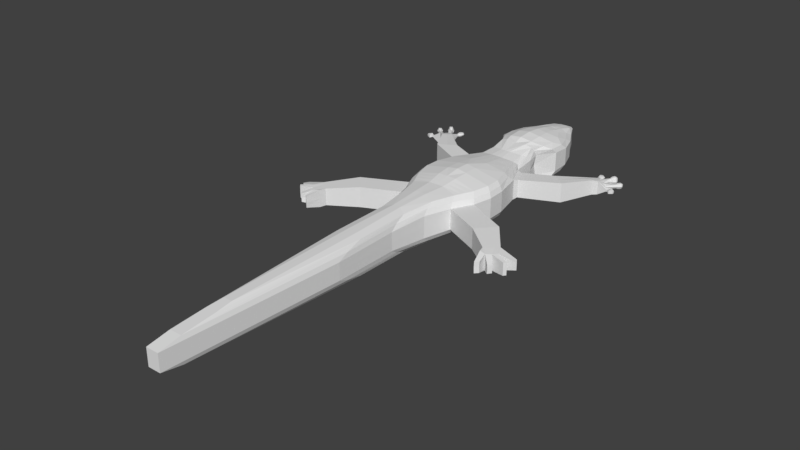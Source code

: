 # Source: gecko.blend  (saved by Blender 2.79.0; exported with 4.5.12 LTS)
import bpy
from mathutils import Matrix  # noqa: F401  (used for matrix-valued properties, if any)

bpy.ops.wm.read_factory_settings(use_empty=True)
scene = bpy.context.scene
scene.name = 'Scene'

# ---- collections
col_collection_1 = bpy.data.collections.new('Collection 1'); scene.collection.children.link(col_collection_1)

# ---- world
world_world = bpy.data.worlds.new('World'); scene.world = world_world
world_world.color = (0.05088, 0.05088, 0.05088)
world_world.use_sun_shadow = False
world_world.sun_shadow_jitter_overblur = 0.0
world_world.cycles.sampling_method = 'MANUAL'

# ---- meshes
me_plane_001 = bpy.data.meshes.new('Plane.001')
me_plane_001.from_pydata([(-0.6965, 1.197, 0.0), (-0.6856, 1.501, 0.0), (-0.5814, 1.96, 0.0), (-0.3977, 2.354, 0.0), (-0.369, 2.746, 0.0), (-0.3, 2.956, 0.0), (-0.5071, 3.282, 0.0), (-0.5055, 3.587, 0.0), (-0.3951, 3.895, 0.0), (-0.2496, 4.146, 0.0), (-0.1318, 4.373, 0.0), (-0.06417, 4.442, 0.1107), (-0.6194, 0.8782, 0.0), (-0.4514, 0.5301, 0.0), (-0.3192, 0.08135, 0.0), (-0.2441, -0.5546, 0.0), (-0.2559, -1.659, 0.0), (-0.1051, -4.616, 0.0), (-0.6953, 1.197, 0.1694), (-0.6842, 1.5, 0.1707), (-0.5801, 1.959, 0.1693), (-0.389, 2.355, 0.1409), (-0.3628, 2.748, 0.1689), (-0.3219, 2.97, 0.1747), (-0.507, 3.282, 0.1647), (-0.5054, 3.587, 0.1477), (-0.395, 3.895, 0.1414), (-0.2495, 4.146, 0.1414), (-0.132, 4.382, 0.148), (-0.06863, 4.442, 0.1413), (0.0, 4.445, 0.1414), (-0.6194, 0.8782, 0.161), (-0.4514, 0.5301, 0.1691), (-0.3174, 0.07802, 0.1797), (-0.2431, -0.5565, 0.1498), (-0.2559, -1.659, 0.1415), (-0.1051, -4.616, 0.1414), (-0.6525, 1.225, 0.2489), (-0.6419, 1.511, 0.2496), (-0.5445, 1.855, 0.2475), (-0.3363, 2.417, 0.2053), (-0.318, 2.698, 0.2387), (-0.306, 2.926, 0.264), (-0.4792, 3.194, 0.2463), (-0.4777, 3.481, 0.2328), (-0.3735, 3.772, 0.2111), (-0.2364, 4.009, 0.2079), (-0.157, 4.243, 0.2079), (-0.04794, 4.29, 0.2079), (-0.5828, 0.9255, 0.2385), (-0.4267, 0.5985, 0.2469), (-0.2999, 0.1713, 0.2627), (-0.225, -0.4364, 0.2291), (-0.2391, -1.472, 0.2164), (-0.1002, -4.254, 0.2079), (-0.5862, 1.27, 0.3166), (-0.5767, 1.528, 0.3157), (-0.4899, 1.84, 0.309), (-0.2937, 2.354, 0.2579), (-0.2644, 2.613, 0.2774), (-0.2816, 2.877, 0.3234), (-0.376, 3.09, 0.3075), (-0.3964, 3.328, 0.3005), (-0.3398, 3.577, 0.2945), (-0.2156, 3.792, 0.2877), (-0.1439, 4.004, 0.2681), (-0.04518, 4.046, 0.2676), (-0.5227, 0.9986, 0.3099), (-0.3863, 0.7055, 0.306), (-0.2757, 0.3247, 0.3174), (-0.1995, -0.2413, 0.299), (-0.2096, -1.183, 0.2842), (-0.09243, -3.684, 0.2577), (-0.07468, 4.395, 0.0), (0.0, 4.395, 0.0), (-0.03745, 4.445, 0.111), (0.0, 4.447, 0.1114), (-0.08494, -4.616, 0.0), (-0.03741, 4.445, 0.1414), (0.0, 4.445, 0.1414), (-0.0849, -4.616, 0.1414), (-0.03633, 4.29, 0.2079), (-0.08111, -4.254, 0.2079), (-0.1679, 1.272, 0.4068), (-0.1647, 1.518, 0.4018), (-0.1446, 1.828, 0.3714), (-0.09631, 2.317, 0.2889), (-0.08061, 2.562, 0.3036), (-0.1737, 2.858, 0.3587), (-0.1978, 2.989, 0.3746), (-0.2, 3.235, 0.3856), (-0.1734, 3.485, 0.3642), (-0.1362, 3.689, 0.3322), (-0.1157, 3.89, 0.2878), (-0.0339, 3.931, 0.2962), (-0.1554, 1.028, 0.3925), (-0.1249, 0.7557, 0.3543), (-0.09235, 0.398, 0.3543), (-0.06299, -0.1515, 0.3375), (-0.08512, -1.049, 0.32), (-0.07239, -3.414, 0.2813), (0.0, 4.395, 0.0), (-0.01723, 4.446, 0.1119), (0.0, -4.616, 0.0), (0.0, 4.445, 0.1414), (0.0, -4.616, 0.1414), (0.0, 4.29, 0.2079), (0.0, -4.254, 0.2079), (0.0, 1.28, 0.4303), (0.0, 1.525, 0.4244), (0.0, 1.828, 0.3738), (0.0, 2.313, 0.2921), (0.0, 2.556, 0.3058), (0.0, 2.841, 0.348), (0.0, 2.988, 0.4022), (0.0, 3.235, 0.4169), (0.0, 3.485, 0.3907), (0.0, 3.689, 0.353), (0.0, 3.89, 0.3044), (0.0, 3.931, 0.2966), (0.0, 1.028, 0.3957), (0.0, 0.7557, 0.3539), (0.0, 0.399, 0.3518), (0.0, -0.1515, 0.3373), (0.0, -1.049, 0.3205), (0.0, -3.414, 0.2813), (-0.6122, 2.033, 0.0), (-0.4729, 2.332, 0.0), (-0.6113, 2.033, 0.1486), (-0.4663, 2.333, 0.127), (-1.211, 2.335, 0.0), (-0.9576, 2.546, 0.0), (-1.21, 2.335, 0.1626), (-0.9512, 2.544, 0.141), (-1.474, 2.811, 0.0), (-1.384, 2.957, 0.0), (-1.474, 2.81, 0.1224), (-1.389, 2.957, 0.0931), (-1.607, 2.923, 0.0), (-1.454, 3.05, 0.0), (-1.595, 2.924, 0.06272), (-1.451, 3.048, 0.06492), (-0.4846, 2.157, 0.1551), (-0.4404, 2.136, 0.2264), (-0.3918, 2.097, 0.2835), (-0.1205, 2.073, 0.3301), (0.0, 2.07, 0.333), (-0.5388, 2.183, 0.1378), (-1.081, 2.44, 0.1518), (-1.416, 2.857, 0.1176), (-1.531, 2.986, 0.0), (-1.529, 2.985, 0.07141), (-1.451, 3.048, 0.06492), (-1.454, 3.05, 0.0), (-1.519, 2.995, 0.0), (-1.518, 2.995, 0.05554), (-1.463, 3.039, 0.05098), (-1.465, 3.04, 0.0), (-1.55, 2.854, 0.0), (-1.55, 2.853, 0.1109), (-1.597, 2.91, 0.07257), (-1.597, 2.911, 0.0), (-1.595, 2.932, 0.0), (-1.595, 2.932, 0.062), (-1.54, 2.976, 0.05745), (-1.542, 2.977, 0.0), (-1.444, 3.038, 0.0), (-1.434, 3.041, 0.05589), (-1.709, 2.893, 0.0), (-1.706, 2.855, 0.0), (-1.705, 2.855, 0.01399), (-1.709, 2.893, 0.01453), (-1.723, 3.034, 0.0), (-1.68, 3.071, 0.0), (-1.712, 3.043, 0.02857), (-1.69, 3.061, 0.02667), (-1.584, 3.169, 0.0), (-1.545, 3.202, 0.0), (-1.572, 3.177, 0.04541), (-1.554, 3.192, 0.0439), (-1.39, 3.144, 0.0), (-1.436, 3.155, 0.0), (-1.4, 3.147, 0.02294), (-1.423, 3.153, 0.02258), (-1.731, 2.891, 0.0), (-1.728, 2.853, 0.0), (-1.727, 2.853, 0.01462), (-1.731, 2.891, 0.01517), (-1.767, 2.916, 0.0), (-1.76, 2.823, 0.0), (-1.758, 2.823, 0.0266), (-1.767, 2.916, 0.02793), (-1.792, 2.9, 0.0), (-1.787, 2.834, 0.0), (-1.785, 2.834, 0.02372), (-1.792, 2.9, 0.02468), (-1.757, 3.074, 0.0), (-1.713, 3.111, 0.0), (-1.746, 3.083, 0.02976), (-1.723, 3.102, 0.02786), (-1.796, 3.091, 0.0), (-1.722, 3.152, 0.0), (-1.777, 3.105, 0.04143), (-1.738, 3.137, 0.03822), (-1.824, 3.125, 0.0), (-1.75, 3.186, 0.0), (-1.805, 3.139, 0.0426), (-1.766, 3.171, 0.03939), (-1.818, 3.164, 0.0), (-1.789, 3.188, 0.0), (-1.811, 3.17, 0.02953), (-1.796, 3.182, 0.02829), (-1.822, 2.881, 0.0), (-1.82, 2.848, 0.0), (-1.819, 2.848, 0.01862), (-1.822, 2.881, 0.0191), (-1.597, 3.184, 0.0), (-1.557, 3.217, 0.0), (-1.585, 3.192, 0.04593), (-1.567, 3.207, 0.04442), (-1.63, 3.19, 0.0), (-1.558, 3.25, 0.0), (-1.608, 3.206, 0.06567), (-1.575, 3.233, 0.06294), (-1.67, 3.224, 0.0), (-1.584, 3.296, 0.0), (-1.644, 3.243, 0.07464), (-1.605, 3.275, 0.07134), (-1.671, 3.248, 0.0), (-1.607, 3.301, 0.0), (-1.651, 3.262, 0.06548), (-1.622, 3.286, 0.06303), (-1.663, 3.277, 0.0), (-1.637, 3.299, 0.0), (-1.655, 3.283, 0.04611), (-1.643, 3.293, 0.04511), (-1.385, 3.163, 0.0), (-1.432, 3.174, 0.0), (-1.395, 3.167, 0.02208), (-1.419, 3.172, 0.02172), (-1.361, 3.185, 0.0), (-1.445, 3.204, 0.0), (-1.379, 3.191, 0.02926), (-1.422, 3.201, 0.02861), (-1.347, 3.205, 0.0), (-1.45, 3.228, 0.0), (-1.369, 3.212, 0.0311), (-1.421, 3.224, 0.03031), (-1.339, 3.241, 0.0), (-1.442, 3.265, 0.0), (-1.361, 3.248, 0.02844), (-1.413, 3.26, 0.02764), (-1.354, 3.274, 0.0), (-1.412, 3.288, 0.0), (-1.367, 3.278, 0.02035), (-1.396, 3.285, 0.01991), (-1.063, 0.2429, 0.0), (-1.318, 0.5332, 0.0), (-1.063, 0.2429, 0.1693), (-1.318, 0.5332, 0.1612), (-1.505, -0.1849, 0.0), (-1.736, -0.0761, 0.0), (-1.505, -0.1849, 0.1438), (-1.736, -0.0761, 0.1276), (-1.607, -0.2005, 0.0), (-1.675, -0.1457, 0.0), (-0.5074, 0.6461, 0.1664), (-0.5634, 0.7622, 0.1637), (-0.4787, 0.7075, 0.2441), (-0.5308, 0.8165, 0.2413), (-0.4318, 0.8032, 0.3073), (-0.4772, 0.9009, 0.3086), (-0.1452, 0.937, 0.3797), (-0.1351, 0.8463, 0.367), (0.0, 0.9369, 0.3818), (0.0, 0.8463, 0.3678), (-1.148, 0.3397, 0.1666), (-1.233, 0.4364, 0.1639), (-1.603, -0.2025, 0.1282), (-1.673, -0.1452, 0.1242), (-1.475, -0.08452, 0.1408), (-1.475, -0.08453, 0.0), (-1.66, 0.0832, 0.1341), (-1.604, 0.1159, 0.0), (-1.553, -0.03834, 0.1375), (-1.607, 0.02243, 0.1358), (-1.745, -0.3411, 0.0), (-1.788, -0.2878, 0.0), (-1.74, -0.343, 0.06981), (-1.788, -0.2878, 0.06827), (-1.575, -0.4114, 0.09205), (-1.572, -0.4125, 0.0), (-1.627, -0.3641, 0.0), (-1.63, -0.3631, 0.08693), (-1.906, -0.2013, 0.0), (-1.938, -0.1618, 0.0), (-1.904, -0.2007, 0.1013), (-1.938, -0.1618, 0.1002), (-2.007, -0.02653, 0.0), (-2.007, -0.02653, 0.05849), (-1.957, 0.04749, 0.06258), (-1.957, 0.04749, 0.0)], [(79, 30)], [(73, 10, 11, 75), (23, 42, 43, 24), (27, 46, 47, 28), (33, 51, 50, 32), (18, 37, 38, 19), (22, 41, 42, 23), (26, 45, 46, 27), (267, 269, 49, 31), (7, 25, 26, 8), (17, 36, 35, 16), (3, 21, 22, 4), (13, 32, 258, 256), (8, 26, 27, 9), (4, 22, 23, 5), (0, 18, 19, 1), (14, 33, 32, 13), (9, 27, 28, 10), (5, 23, 24, 6), (15, 34, 33, 14), (1, 19, 20, 2), (10, 28, 29, 11), (6, 24, 25, 7), (16, 35, 34, 15), (2, 20, 128, 126), (77, 80, 36, 17), (12, 31, 18, 0), (82, 100, 72, 54), (143, 144, 58, 40), (53, 71, 70, 52), (43, 61, 62, 44), (47, 65, 66, 48), (38, 56, 57, 39), (52, 70, 69, 51), (42, 60, 61, 43), (34, 52, 51, 33), (19, 38, 39, 20), (28, 47, 48, 29), (24, 43, 44, 25), (35, 53, 52, 34), (142, 143, 40, 21), (80, 82, 54, 36), (31, 49, 37, 18), (25, 44, 45, 26), (36, 54, 53, 35), (21, 40, 41, 22), (84, 85, 57, 56), (145, 86, 58, 144), (86, 87, 59, 58), (87, 88, 60, 59), (88, 89, 61, 60), (89, 90, 62, 61), (90, 91, 63, 62), (91, 92, 64, 63), (92, 93, 65, 64), (93, 94, 66, 65), (49, 67, 55, 37), (44, 62, 63, 45), (54, 72, 71, 53), (40, 58, 59, 41), (269, 271, 67, 49), (45, 63, 64, 46), (41, 59, 60, 42), (37, 55, 56, 38), (51, 69, 68, 50), (46, 64, 65, 47), (71, 72, 100, 99), (70, 71, 99, 98), (69, 70, 98, 97), (68, 69, 97, 96), (270, 68, 96, 273), (55, 67, 95, 83), (118, 119, 94, 93), (117, 118, 93, 92), (116, 117, 92, 91), (115, 116, 91, 90), (114, 115, 90, 89), (113, 114, 89, 88), (112, 113, 88, 87), (111, 112, 87, 86), (146, 111, 86, 145), (109, 110, 85, 84), (55, 83, 84, 56), (105, 107, 82, 80), (48, 66, 94, 81), (107, 125, 100, 82), (103, 105, 80, 77), (11, 29, 78, 75), (102, 104, 79, 76), (29, 48, 81, 78), (101, 73, 75, 102), (74, 101, 102, 76), (78, 81, 106, 104), (75, 78, 104, 102), (81, 94, 119, 106), (83, 108, 109, 84), (83, 95, 120, 108), (273, 96, 121, 275), (96, 97, 122, 121), (97, 98, 123, 122), (98, 99, 124, 123), (99, 100, 125, 124), (129, 127, 131, 133), (21, 3, 127, 129), (142, 21, 129, 147), (133, 131, 135, 137), (126, 128, 132, 130), (147, 129, 133, 148), (130, 132, 136, 134), (148, 133, 137, 149), (155, 156, 179, 178), (160, 161, 168, 171), (149, 137, 141, 151), (136, 149, 151, 140), (163, 164, 175, 174), (132, 148, 149, 136), (128, 147, 148, 132), (20, 142, 147, 128), (110, 146, 145, 85), (85, 145, 144, 57), (20, 39, 143, 142), (39, 57, 144, 143), (167, 137, 182, 183), (139, 141, 152, 153), (150, 151, 155, 154), (151, 141, 156, 155), (141, 139, 157, 156), (139, 150, 154, 157), (134, 136, 159, 158), (136, 140, 160, 159), (140, 138, 161, 160), (138, 134, 158, 161), (138, 140, 163, 162), (140, 151, 164, 163), (151, 150, 165, 164), (150, 138, 162, 165), (141, 137, 167, 152), (153, 152, 167, 166), (170, 171, 187, 186), (158, 159, 170, 169), (161, 158, 169, 168), (159, 160, 171, 170), (174, 175, 199, 198), (165, 162, 172, 173), (164, 165, 173, 175), (162, 163, 174, 172), (179, 177, 217, 219), (156, 157, 177, 179), (157, 154, 176, 177), (154, 155, 178, 176), (183, 182, 238, 239), (135, 166, 181, 180), (166, 167, 183, 181), (137, 135, 180, 182), (186, 187, 191, 190), (168, 169, 185, 184), (171, 168, 184, 187), (169, 170, 186, 185), (191, 188, 192, 195), (184, 185, 189, 188), (187, 184, 188, 191), (185, 186, 190, 189), (194, 195, 215, 214), (189, 190, 194, 193), (190, 191, 195, 194), (188, 189, 193, 192), (197, 196, 200, 201), (173, 172, 196, 197), (175, 173, 197, 199), (172, 174, 198, 196), (203, 201, 205, 207), (199, 197, 201, 203), (196, 198, 202, 200), (198, 199, 203, 202), (206, 207, 211, 210), (200, 202, 206, 204), (202, 203, 207, 206), (201, 200, 204, 205), (208, 210, 211, 209), (205, 204, 208, 209), (207, 205, 209, 211), (204, 206, 210, 208), (213, 214, 215, 212), (192, 193, 213, 212), (195, 192, 212, 215), (193, 194, 214, 213), (218, 219, 223, 222), (176, 178, 218, 216), (178, 179, 219, 218), (177, 176, 216, 217), (223, 221, 225, 227), (217, 216, 220, 221), (219, 217, 221, 223), (216, 218, 222, 220), (226, 227, 231, 230), (220, 222, 226, 224), (222, 223, 227, 226), (221, 220, 224, 225), (230, 231, 235, 234), (225, 224, 228, 229), (227, 225, 229, 231), (224, 226, 230, 228), (232, 234, 235, 233), (229, 228, 232, 233), (231, 229, 233, 235), (228, 230, 234, 232), (239, 238, 242, 243), (180, 181, 237, 236), (181, 183, 239, 237), (182, 180, 236, 238), (240, 241, 245, 244), (236, 237, 241, 240), (237, 239, 243, 241), (238, 236, 240, 242), (245, 247, 251, 249), (241, 243, 247, 245), (242, 240, 244, 246), (243, 242, 246, 247), (251, 250, 254, 255), (246, 244, 248, 250), (247, 246, 250, 251), (244, 245, 249, 248), (254, 252, 253, 255), (248, 249, 253, 252), (249, 251, 255, 253), (250, 248, 252, 254), (281, 280, 262, 260), (267, 31, 259, 277), (31, 12, 257, 259), (263, 261, 295, 297), (285, 282, 263, 279), (263, 282, 300, 299), (280, 284, 278, 262), (284, 285, 279, 278), (278, 264, 292, 293), (264, 278, 288, 286), (32, 266, 276, 258), (266, 267, 277, 276), (95, 272, 274, 120), (272, 273, 275, 274), (67, 271, 272, 95), (271, 270, 273, 272), (50, 68, 270, 268), (268, 270, 271, 269), (32, 50, 268, 266), (266, 268, 269, 267), (276, 277, 285, 284), (258, 276, 284, 280), (259, 257, 283, 282), (277, 259, 282, 285), (256, 258, 280, 281), (286, 288, 289, 287), (279, 265, 287, 289), (278, 279, 289, 288), (291, 290, 293, 292), (262, 278, 293, 290), (260, 262, 290, 291), (294, 296, 297, 295), (265, 279, 296, 294), (279, 263, 297, 296), (300, 301, 298, 299), (261, 263, 299, 298), (282, 283, 301, 300)])
_uv = me_plane_001.uv_layers.new(name='UVMap')
_uv.uv.foreach_set('vector', [0.0, 0.0, 0.0, 0.0, 0.0, 0.0, 0.0, 0.0, 0.0, 0.0, 0.0, 0.0, 0.0, 0.0, 0.0, 0.0, 0.0, 0.0, 0.0, 0.0, 0.0, 0.0, 0.0, 0.0, 0.0, 0.0, 0.0, 0.0, 0.0, 0.0, 0.0, 0.0, 0.0, 0.0, 0.0, 0.0, 0.0, 0.0, 0.0, 0.0, 0.0, 0.0, 0.0, 0.0, 0.0, 0.0, 0.0, 0.0, 0.0, 0.0, 0.0, 0.0, 0.0, 0.0, 0.0, 0.0, 0.0, 0.0, 0.0, 0.0, 0.0, 0.0, 0.0, 0.0, 0.0, 0.0, 0.0, 0.0, 0.0, 0.0, 0.0, 0.0, 0.0, 0.0, 0.0, 0.0, 0.0, 0.0, 0.0, 0.0, 0.0, 0.0, 0.0, 0.0, 0.0, 0.0, 0.0, 0.0, 0.0, 0.0, 0.0, 0.0, 0.0, 0.0, 0.0, 0.0, 0.0, 0.0, 0.0, 0.0, 0.0, 0.0, 0.0, 0.0, 0.0, 0.0, 0.0, 0.0, 0.0, 0.0, 0.0, 0.0, 0.0, 0.0, 0.0, 0.0, 0.0, 0.0, 0.0, 0.0, 0.0, 0.0, 0.0, 0.0, 0.0, 0.0, 0.0, 0.0, 0.0, 0.0, 0.0, 0.0, 0.0, 0.0, 0.0, 0.0, 0.0, 0.0, 0.0, 0.0, 0.0, 0.0, 0.0, 0.0, 0.0, 0.0, 0.0, 0.0, 0.0, 0.0, 0.0, 0.0, 0.0, 0.0, 0.0, 0.0, 0.0, 0.0, 0.0, 0.0, 0.0, 0.0, 0.0, 0.0, 0.0, 0.0, 0.0, 0.0, 0.0, 0.0, 0.0, 0.0, 0.0, 0.0, 0.0, 0.0, 0.0, 0.0, 0.0, 0.0, 0.0, 0.0, 0.0, 0.0, 0.0, 0.0, 0.0, 0.0, 0.0, 0.0, 0.0, 0.0, 0.0, 0.0, 0.0, 0.0, 0.0, 0.0, 0.0, 0.0, 0.0, 0.0, 0.0, 0.0, 0.0, 0.0, 0.0, 0.0, 0.0, 0.0, 0.0, 0.0, 0.0, 0.0, 0.0, 0.0, 0.0, 0.0, 0.0, 0.0, 0.0, 0.0, 0.0, 0.0, 0.0, 0.0, 0.0, 0.0, 0.0, 0.0, 0.0, 0.0, 0.0, 0.0, 0.0, 0.0, 0.0, 0.0, 0.0, 0.0, 0.0, 0.0, 0.0, 0.0, 0.0, 0.0, 0.0, 0.0, 0.0, 0.0, 0.0, 0.0, 0.0, 0.0, 0.0, 0.0, 0.0, 0.0, 0.0, 0.0, 0.0, 0.0, 0.0, 0.0, 0.0, 0.0, 0.0, 0.0, 0.0, 0.0, 0.0, 0.0, 0.0, 0.0, 0.0, 0.0, 0.0, 0.0, 0.0, 0.0, 0.0, 0.0, 0.0, 0.0, 0.0, 0.0, 0.0, 0.0, 0.0, 0.0, 0.0, 0.0, 0.0, 0.0, 0.0, 0.0, 0.0, 0.0, 0.0, 0.0, 0.0, 0.0, 0.0, 0.0, 0.0, 0.0, 0.0, 0.0, 0.0, 0.0, 0.0, 0.0, 0.0, 0.0, 0.0, 0.0, 0.0, 0.0, 0.0, 0.0, 0.0, 0.0, 0.0, 0.0, 0.0, 0.0, 0.0, 0.0, 0.0, 0.0, 0.0, 0.0, 0.0, 0.0, 0.0, 0.0, 0.0, 0.0, 0.0, 0.0, 0.0, 0.0, 0.0, 0.0, 0.0, 0.0, 0.0, 0.0, 0.0, 0.0, 0.0, 0.0, 0.0, 0.0, 0.0, 0.0, 0.0, 0.0, 0.0, 0.0, 0.0, 0.0, 0.0, 0.0, 0.0, 0.0, 0.0, 0.0, 0.0, 0.0, 0.0, 0.0, 0.0, 0.0, 0.0, 0.0, 0.0, 0.0, 0.0, 0.0, 0.0, 0.0, 0.0, 0.0, 0.0, 0.0, 0.0, 0.0, 0.0, 0.0, 0.0, 0.0, 0.0, 0.0, 0.0, 0.0, 0.0, 0.0, 0.0, 0.0, 0.0, 0.0, 0.0, 0.0, 0.0, 0.0, 0.0, 0.0, 0.0, 0.0, 0.0, 0.0, 0.0, 0.0, 0.0, 0.0, 0.0, 0.0, 0.0, 0.0, 0.0, 0.0, 0.0, 0.0, 0.0, 0.0, 0.0, 0.0, 0.0, 0.0, 0.0, 0.0, 0.0, 0.0, 0.0, 0.0, 0.0, 0.0, 0.0, 0.0, 0.0, 0.0, 0.0, 0.0, 0.0, 0.0, 0.0, 0.0, 0.0, 0.0, 0.0, 0.0, 0.0, 0.0, 0.0, 0.0, 0.0, 0.0, 0.0, 0.0, 0.0, 0.0, 0.0, 0.0, 0.0, 0.0, 0.0, 0.0, 0.0, 0.0, 0.0, 0.0, 0.0, 0.0, 0.0, 0.0, 0.0, 0.0, 0.0, 0.0, 0.0, 0.0, 0.0, 0.0, 0.0, 0.0, 0.0, 0.0, 0.0, 0.0, 0.0, 0.0, 0.0, 0.0, 0.0, 0.0, 0.0, 0.0, 0.0, 0.0, 0.0, 0.0, 0.0, 0.0, 0.0, 0.0, 0.0, 0.0, 0.0, 0.0, 0.0, 0.0, 0.0, 0.0, 0.0, 0.0, 0.0, 0.0, 0.0, 0.0, 0.0, 0.0, 0.0, 0.0, 0.0, 0.0, 0.0, 0.0, 0.0, 0.0, 0.0, 0.0, 0.0, 0.0, 0.0, 0.0, 0.0, 0.0, 0.0, 0.0, 0.0, 0.0, 0.0, 0.0, 0.0, 0.0, 0.0, 0.0, 0.0, 0.0, 0.0, 0.0, 0.0, 0.0, 0.0, 0.0, 0.0, 0.0, 0.0, 0.0, 0.0, 0.0, 0.0, 0.0, 0.0, 0.0, 0.0, 0.0, 0.0, 0.0, 0.0, 0.0, 0.0, 0.0, 0.0, 0.0, 0.0, 0.0, 0.0, 0.0, 0.0, 0.0, 0.0, 0.0, 0.0, 0.0, 0.0, 0.0, 0.0, 0.0, 0.0, 0.0, 0.0, 0.0, 0.0, 0.0, 0.0, 0.0, 0.0, 0.0, 0.0, 0.0, 0.0, 0.0, 0.0, 0.0, 0.0, 0.0, 0.0, 0.0, 0.0, 0.0, 0.0, 0.0, 0.0, 0.0, 0.0, 0.0, 0.0, 0.0, 0.0, 0.0, 0.0, 0.0, 0.0, 0.0, 0.0, 0.0, 0.0, 0.0, 0.0, 0.0, 0.0, 0.0, 0.0, 0.0, 0.0, 0.0, 0.0, 0.0, 0.0, 0.0, 0.0, 0.0, 0.0, 0.0, 0.0, 0.0, 0.0, 0.0, 0.0, 0.0, 0.0, 0.0, 0.0, 0.0, 0.0, 0.0, 0.0, 0.0, 0.0, 0.0, 0.0, 0.0, 0.0, 0.0, 0.0, 0.0, 0.0, 0.0, 0.0, 0.0, 0.0, 0.0, 0.0, 0.0, 0.0, 0.0, 0.0, 0.0, 0.0, 0.0, 0.0, 0.0, 0.0, 0.0, 0.0, 0.0, 0.0, 0.0, 0.0, 0.0, 0.0, 0.0, 0.0, 0.0, 0.0, 0.0, 0.0, 0.0, 0.0, 0.0, 0.0, 0.0, 0.0, 0.0, 0.0, 0.0, 0.0, 0.0, 0.0, 0.0, 0.0, 0.0, 0.0, 0.0, 0.0, 0.0, 0.0, 0.0, 0.0, 0.0, 0.0, 0.0, 0.0, 0.0, 0.0, 0.0, 0.0, 0.0, 0.0, 0.0, 0.0, 0.0, 0.0, 0.0, 0.0, 0.0, 0.0, 0.0, 0.0, 0.0, 0.0, 0.0, 0.0, 0.0, 0.0, 0.0, 0.0, 0.0, 0.0, 0.0, 0.0, 0.0, 0.0, 0.0, 0.0, 0.0, 0.0, 0.0, 0.0, 0.0, 0.0, 0.0, 0.0, 0.0, 0.0, 0.0, 0.0, 0.0, 0.0, 0.0, 0.0, 0.0, 0.0, 0.0, 0.0, 0.0, 0.0, 0.0, 0.0, 0.0, 0.0, 0.0, 0.0, 0.0, 0.0, 0.0, 0.0, 0.0, 0.0, 0.0, 0.0, 0.0, 0.0, 0.0, 0.0, 0.0, 0.0, 0.0, 0.0, 0.0, 0.0, 0.0, 0.0, 0.0, 0.0, 0.0, 0.0, 0.0, 0.0, 0.0, 0.0, 0.0, 0.0, 0.0, 0.0, 0.0, 0.0, 0.0, 0.0, 0.0, 0.0, 0.0, 0.0, 0.0, 0.0, 0.0, 0.0, 0.0, 0.0, 0.0, 0.0, 0.0, 0.0, 0.0, 0.0, 0.0, 0.0, 0.0, 0.0, 0.0, 0.0, 0.0, 0.0, 0.0, 0.0, 0.0, 0.0, 0.0, 0.0, 0.0, 0.0, 0.0, 0.0, 0.0, 0.0, 0.0, 0.0, 0.0, 0.0, 0.0, 0.0, 0.0, 0.0, 0.0, 0.0, 0.0, 0.0, 0.0, 0.0, 0.0, 0.0, 0.0, 0.0, 0.0, 0.0, 0.0, 0.0, 0.0, 0.0, 0.0, 0.0, 0.0, 0.0, 0.0, 0.0, 0.0, 0.0, 0.0, 0.0, 0.0, 0.0, 0.0, 0.0, 0.0, 0.0, 0.0, 0.0, 0.0, 0.0, 0.0, 0.0, 0.0, 0.0, 0.0, 0.0, 0.0, 0.0, 0.0, 0.0, 0.0, 0.0, 0.0, 0.0, 0.0, 0.0, 0.0, 0.0, 0.0, 0.0, 0.0, 0.0, 0.0, 0.0, 0.0, 0.0, 0.0, 0.0, 0.0, 0.0, 0.0, 0.0, 0.0, 0.0, 0.0, 0.0, 0.0, 0.0, 0.0, 0.0, 0.0, 0.0, 0.0, 0.0, 0.0, 0.0, 0.0, 0.0, 0.0, 0.0, 0.0, 0.0, 0.0, 0.0, 0.0, 0.0, 0.0, 0.0, 0.0, 0.0, 0.0, 0.0, 0.0, 0.0, 0.0, 0.0, 0.0, 0.0, 0.0, 0.0, 0.0, 0.0, 0.0, 0.0, 0.0, 0.0, 0.0, 0.0, 0.0, 0.0, 0.0, 0.0, 0.0, 0.0, 0.0, 0.0, 0.0, 0.0, 0.0, 0.0, 0.0, 0.0, 0.0, 0.0, 0.0, 0.0, 0.0, 0.0, 0.0, 0.0, 0.0, 0.0, 0.0, 0.0, 0.0, 0.0, 0.0, 0.0, 0.0, 0.0, 0.0, 0.0, 0.0, 0.0, 0.0, 0.0, 0.0, 0.0, 0.0, 0.0, 0.0, 0.0, 0.0, 0.0, 0.0, 0.0, 0.0, 0.0, 0.0, 0.0, 0.0, 0.0, 0.0, 0.0, 0.0, 0.0, 0.0, 0.0, 0.0, 0.0, 0.0, 0.0, 0.0, 0.0, 0.0, 0.0, 0.0, 0.0, 0.0, 0.0, 0.0, 0.0, 0.0, 0.0, 0.0, 0.0, 0.0, 0.0, 0.0, 0.0, 0.0, 0.0, 0.0, 0.0, 0.0, 0.0, 0.0, 0.0, 0.0, 0.0, 0.0, 0.0, 0.0, 0.0, 0.0, 0.0, 0.0, 0.0, 0.0, 0.0, 0.0, 0.0, 0.0, 0.0, 0.0, 0.0, 0.0, 0.0, 0.0, 0.0, 0.0, 0.0, 0.0, 0.0, 0.0, 0.0, 0.0, 0.0, 0.0, 0.0, 0.0, 0.0, 0.0, 0.0, 0.0, 0.0, 0.0, 0.0, 0.0, 0.0, 0.0, 0.0, 0.0, 0.0, 0.0, 0.0, 0.0, 0.0, 0.0, 0.0, 0.0, 0.0, 0.0, 0.0, 0.0, 0.0, 0.0, 0.0, 0.0, 0.0, 0.0, 0.0, 0.0, 0.0, 0.0, 0.0, 0.0, 0.0, 0.0, 0.0, 0.0, 0.0, 0.0, 0.0, 0.0, 0.0, 0.0, 0.0, 0.0, 0.0, 0.0, 0.0, 0.0, 0.0, 0.0, 0.0, 0.0, 0.0, 0.0, 0.0, 0.0, 0.0, 0.0, 0.0, 0.0, 0.0, 0.0, 0.0, 0.0, 0.0, 0.0, 0.0, 0.0, 0.0, 0.0, 0.0, 0.0, 0.0, 0.0, 0.0, 0.0, 0.0, 0.0, 0.0, 0.0, 0.0, 0.0, 0.0, 0.0, 0.0, 0.0, 0.0, 0.0, 0.0, 0.0, 0.0, 0.0, 0.0, 0.0, 0.0, 0.0, 0.0, 0.0, 0.0, 0.0, 0.0, 0.0, 0.0, 0.0, 0.0, 0.0, 0.0, 0.0, 0.0, 0.0, 0.0, 0.0, 0.0, 0.0, 0.0, 0.0, 0.0, 0.0, 0.0, 0.0, 0.0, 0.0, 0.0, 0.0, 0.0, 0.0, 0.0, 0.0, 0.0, 0.0, 0.0, 0.0, 0.0, 0.0, 0.0, 0.0, 0.0, 0.0, 0.0, 0.0, 0.0, 0.0, 0.0, 0.0, 0.0, 0.0, 0.0, 0.0, 0.0, 0.0, 0.0, 0.0, 0.0, 0.0, 0.0, 0.0, 0.0, 0.0, 0.0, 0.0, 0.0, 0.0, 0.0, 0.0, 0.0, 0.0, 0.0, 0.0, 0.0, 0.0, 0.0, 0.0, 0.0, 0.0, 0.0, 0.0, 0.0, 0.0, 0.0, 0.0, 0.0, 0.0, 0.0, 0.0, 0.0, 0.0, 0.0, 0.0, 0.0, 0.0, 0.0, 0.0, 0.0, 0.0, 0.0, 0.0, 0.0, 0.0, 0.0, 0.0, 0.0, 0.0, 0.0, 0.0, 0.0, 0.0, 0.0, 0.0, 0.0, 0.0, 0.0, 0.0, 0.0, 0.0, 0.0, 0.0, 0.0, 0.0, 0.0, 0.0, 0.0, 0.0, 0.0, 0.0, 0.0, 0.0, 0.0, 0.0, 0.0, 0.0, 0.0, 0.0, 0.0, 0.0, 0.0, 0.0, 0.0, 0.0, 0.0, 0.0, 0.0, 0.0, 0.0, 0.0, 0.0, 0.0, 0.0, 0.0, 0.0, 0.0, 0.0, 0.0, 0.0, 0.0, 0.0, 0.0, 0.0, 0.0, 0.0, 0.0, 0.0, 0.0, 0.0, 0.0, 0.0, 0.0, 0.0, 0.0, 0.0, 0.0, 0.0, 0.0, 0.0, 0.0, 0.0, 0.0, 0.0, 0.0, 0.0, 0.0, 0.0, 0.0, 0.0, 0.0, 0.0, 0.0, 0.0, 0.0, 0.0, 0.0, 0.0, 0.0, 0.0, 0.0, 0.0, 0.0, 0.0, 0.0, 0.0, 0.0, 0.0, 0.0, 0.0, 0.0, 0.0, 0.0, 0.0, 0.0, 0.0, 0.0, 0.0, 0.0, 0.0, 0.0, 0.0, 0.0, 0.0, 0.0, 0.0, 0.0, 0.0, 0.0, 0.0, 0.0, 0.0, 0.0, 0.0, 0.0, 0.0, 0.0, 0.0, 0.0, 0.0, 0.0, 0.0, 0.0, 0.0, 0.0, 0.0, 0.0, 0.0, 0.0, 0.0, 0.0, 0.0, 0.0, 0.0, 0.0, 0.0, 0.0, 0.0, 0.0, 0.0, 0.0, 0.0, 0.0, 0.0, 0.0, 0.0, 0.0, 0.0, 0.0, 0.0, 0.0, 0.0, 0.0, 0.0, 0.0, 0.0, 0.0, 0.0, 0.0, 0.0, 0.0, 0.0, 0.0, 0.0, 0.0, 0.0, 0.0, 0.0, 0.0, 0.0, 0.0, 0.0, 0.0, 0.0, 0.0, 0.0, 0.0, 0.0, 0.0, 0.0, 0.0, 0.0, 0.0, 0.0, 0.0, 0.0, 0.0, 0.0, 0.0, 0.0, 0.0, 0.0, 0.0, 0.0, 0.0, 0.0, 0.0, 0.0, 0.0, 0.0, 0.0, 0.0, 0.0, 0.0, 0.0, 0.0, 0.0, 0.0, 0.0, 0.0, 0.0, 0.0, 0.0, 0.0, 0.0, 0.0, 0.0, 0.0, 0.0, 0.0, 0.0, 0.0, 0.0, 0.0, 0.0, 0.0, 0.0, 0.0, 0.0, 0.0, 0.0, 0.0, 0.0, 0.0, 0.0, 0.0, 0.0, 0.0, 0.0, 0.0, 0.0, 0.0, 0.0, 0.0, 0.0, 0.0, 0.0, 0.0, 0.0, 0.0, 0.0, 0.0, 0.0, 0.0, 0.0, 0.0, 0.0, 0.0, 0.0, 0.0, 0.0, 0.0, 0.0, 0.0, 0.0, 0.0, 0.0, 0.0, 0.0, 0.0, 0.0, 0.0, 0.0, 0.0, 0.0, 0.0, 0.0, 0.0, 0.0, 0.0, 0.0, 0.0, 0.0, 0.0, 0.0, 0.0, 0.0, 0.0, 0.0, 0.0, 0.0, 0.0, 0.0, 0.0, 0.0, 0.0, 0.0, 0.0, 0.0, 0.0, 0.0, 0.0, 0.0, 0.0, 0.0, 0.0, 0.0, 0.0, 0.0, 0.0, 0.0, 0.0, 0.0, 0.0, 0.0, 0.0, 0.0, 0.0, 0.0, 0.0, 0.0, 0.0, 0.0, 0.0, 0.0, 0.0, 0.0, 0.0, 0.0, 0.0, 0.0, 0.0, 0.0, 0.0, 0.0, 0.0, 0.0, 0.0, 0.0, 0.0, 0.0, 0.0, 0.0, 0.0, 0.0, 0.0, 0.0, 0.0, 0.0, 0.0, 0.0, 0.0, 0.0, 0.0, 0.0, 0.0, 0.0, 0.0, 0.0, 0.0, 0.0, 0.0, 0.0, 0.0, 0.0, 0.0, 0.0, 0.0, 0.0, 0.0, 0.0, 0.0, 0.0, 0.0, 0.0, 0.0, 0.0, 0.0, 0.0, 0.0, 0.0, 0.0, 0.0, 0.0, 0.0, 0.0, 0.0, 0.0, 0.0, 0.0, 0.0, 0.0, 0.0, 0.0, 0.0, 0.0, 0.0, 0.0, 0.0, 0.0, 0.0, 0.0, 0.0, 0.0, 0.0, 0.0, 0.0, 0.0, 0.0, 0.0, 0.0, 0.0, 0.0, 0.0, 0.0, 0.0, 0.0, 0.0, 0.0, 0.0, 0.0, 0.0, 0.0, 0.0, 0.0, 0.0, 0.0, 0.0, 0.0, 0.0, 0.0, 0.0, 0.0, 0.0, 0.0, 0.0, 0.0, 0.0, 0.0, 0.0, 0.0, 0.0, 0.0, 0.0, 0.0, 0.0, 0.0, 0.0, 0.0, 0.0, 0.0, 0.0, 0.0, 0.0, 0.0, 0.0, 0.0, 0.0, 0.0, 0.0, 0.0, 0.0, 0.0, 0.0, 0.0, 0.0, 0.0, 0.0, 0.0, 0.0, 0.0, 0.0, 0.0, 0.0, 0.0, 0.0, 0.0, 0.0, 0.0, 0.0, 0.0, 0.0, 0.0, 0.0, 0.0, 0.0, 0.0, 0.0, 0.0, 0.0, 0.0, 0.0, 0.0, 0.0, 0.0, 0.0, 0.0, 0.0, 0.0, 0.0, 0.0, 0.0, 0.0, 0.0, 0.0, 0.0, 0.0, 0.0, 0.0, 0.0, 0.0, 0.0, 0.0, 0.0, 0.0, 0.0, 0.0, 0.0, 0.0, 0.0, 0.0, 0.0, 0.0, 0.0, 0.0, 0.0, 0.0, 0.0, 0.0, 0.0, 0.0, 0.0, 0.0, 0.0, 0.0, 0.0, 0.0, 0.0, 0.0, 0.0, 0.0, 0.0, 0.0, 0.0, 0.0, 0.0, 0.0, 0.0, 0.0, 0.0, 0.0, 0.0, 0.0, 0.0, 0.0, 0.0, 0.0, 0.0, 0.0, 0.0, 0.0, 0.0, 0.0, 0.0, 0.0, 0.0, 0.0, 0.0, 0.0, 0.0, 0.0, 0.0, 0.0, 0.0, 0.0, 0.0, 0.0, 0.0, 0.0, 0.0, 0.0, 0.0, 0.0, 0.0, 0.0, 0.0, 0.0, 0.0, 0.0, 0.0, 0.0, 0.0, 0.0, 0.0, 0.0, 0.0, 0.0, 0.0, 0.0, 0.0, 0.0, 0.0, 0.0, 0.0, 0.0, 0.0, 0.0, 0.0, 0.0, 0.0, 0.0, 0.0, 0.0, 0.0, 0.0, 0.0, 0.0, 0.0, 0.0, 0.0, 0.0, 0.0, 0.0, 0.0, 0.0, 0.0, 0.0, 0.0, 0.0, 0.0, 0.0, 0.0, 0.0, 0.0, 0.0, 0.0, 0.0, 0.0, 0.0, 0.0, 0.0, 0.0, 0.0, 0.0, 0.0, 0.0, 0.0, 0.0, 0.0, 0.0, 0.0, 0.0, 0.0, 0.0, 0.0, 0.0, 0.0, 0.0, 0.0, 0.0, 0.0, 0.0, 0.0, 0.0, 0.0, 0.0, 0.0, 0.0, 0.0, 0.0, 0.0, 0.0, 0.0, 0.0, 0.0, 0.0, 0.0, 0.0, 0.0, 0.0, 0.0, 0.0, 0.0, 0.0, 0.0, 0.0, 0.0, 0.0, 0.0, 0.0, 0.0, 0.0, 0.0, 0.0, 0.0, 0.0, 0.0, 0.0, 0.0, 0.0, 0.0, 0.0, 0.0, 0.0, 0.0, 0.0, 0.0, 0.0, 0.0, 0.0, 0.0, 0.0, 0.0, 0.0, 0.0, 0.0, 0.0, 0.0, 0.0, 0.0, 0.0, 0.0, 0.0, 0.0, 0.0, 0.0, 0.0, 0.0, 0.0, 0.0, 0.0, 0.0, 0.0, 0.0, 0.0, 0.0, 0.0, 0.0, 0.0, 0.0, 0.0, 0.0, 0.0, 0.0, 0.0, 0.0, 0.0, 0.0, 0.0, 0.0, 0.0, 0.0, 0.0, 0.0, 0.0, 0.0, 0.0, 0.0, 0.0, 0.0, 0.0, 0.0, 0.0, 0.0, 0.0, 0.0, 0.0, 0.0, 0.0, 0.0, 0.0, 0.0, 0.0, 0.0, 0.0, 0.0, 0.0])
me_plane_001.use_remesh_preserve_volume = False
me_plane_001.use_remesh_preserve_attributes = False
me_plane_001.use_mirror_vertex_groups = False
me_plane_001.update()

# ---- objects
ob_plane = bpy.data.objects.new('Plane', me_plane_001)

# ---- transforms, parenting, visibility, modifiers, constraints
ob_plane.location = (0.0, 0.0, 0.0)
ob_plane.lineart.crease_threshold = 0.0
_m = ob_plane.modifiers.new('Mirror', 'MIRROR')
_m.use_axis = (True, False, True)
_m.use_clip = True

# ---- collection membership
col_collection_1.objects.link(ob_plane)

# ---- scene / render settings (as saved in the file)
scene.frame_start = 1; scene.frame_end = 250; scene.frame_set(1)
scene.render.engine = 'BLENDER_EEVEE_NEXT'
scene.render.resolution_percentage = 50
scene.render.dither_intensity = 0.0
scene.cycles.use_denoising = False
scene.cycles.samples = 128
scene.cycles.sampling_pattern = 'TABULATED_SOBOL'
scene.cycles.use_adaptive_sampling = False
scene.cycles.use_light_tree = False
scene.cycles.blur_glossy = 0.0
scene.cycles.sample_clamp_indirect = 0.0
scene.view_settings.view_transform = 'Standard'
bpy.context.view_layer.update()

# ---- added for rendering (the .blend has no active camera and no usable light): camera, sun
cam_auto = bpy.data.cameras.new('AutoCamera')
cam_auto.lens = 50.0
cam_auto.sensor_width = 36.0
cam_auto.clip_end = 1000.0
ob_auto_camera = bpy.data.objects.new('AutoCamera', cam_auto)
scene.collection.objects.link(ob_auto_camera)
ob_auto_camera.location = (9.20572, -11.1312, 7.36457)
ob_auto_camera.rotation_euler = (1.09748, -7.21219e-08, 0.694738)
scene.camera = ob_auto_camera
light_auto_sun = bpy.data.lights.new('AutoSun', 'SUN')
light_auto_sun.energy = 3.0
light_auto_sun.angle = 0.0523599
ob_auto_sun = bpy.data.objects.new('AutoSun', light_auto_sun)
scene.collection.objects.link(ob_auto_sun)
ob_auto_sun.rotation_euler = (0.872665, 0.174533, 0.523599)
bpy.context.view_layer.update()
